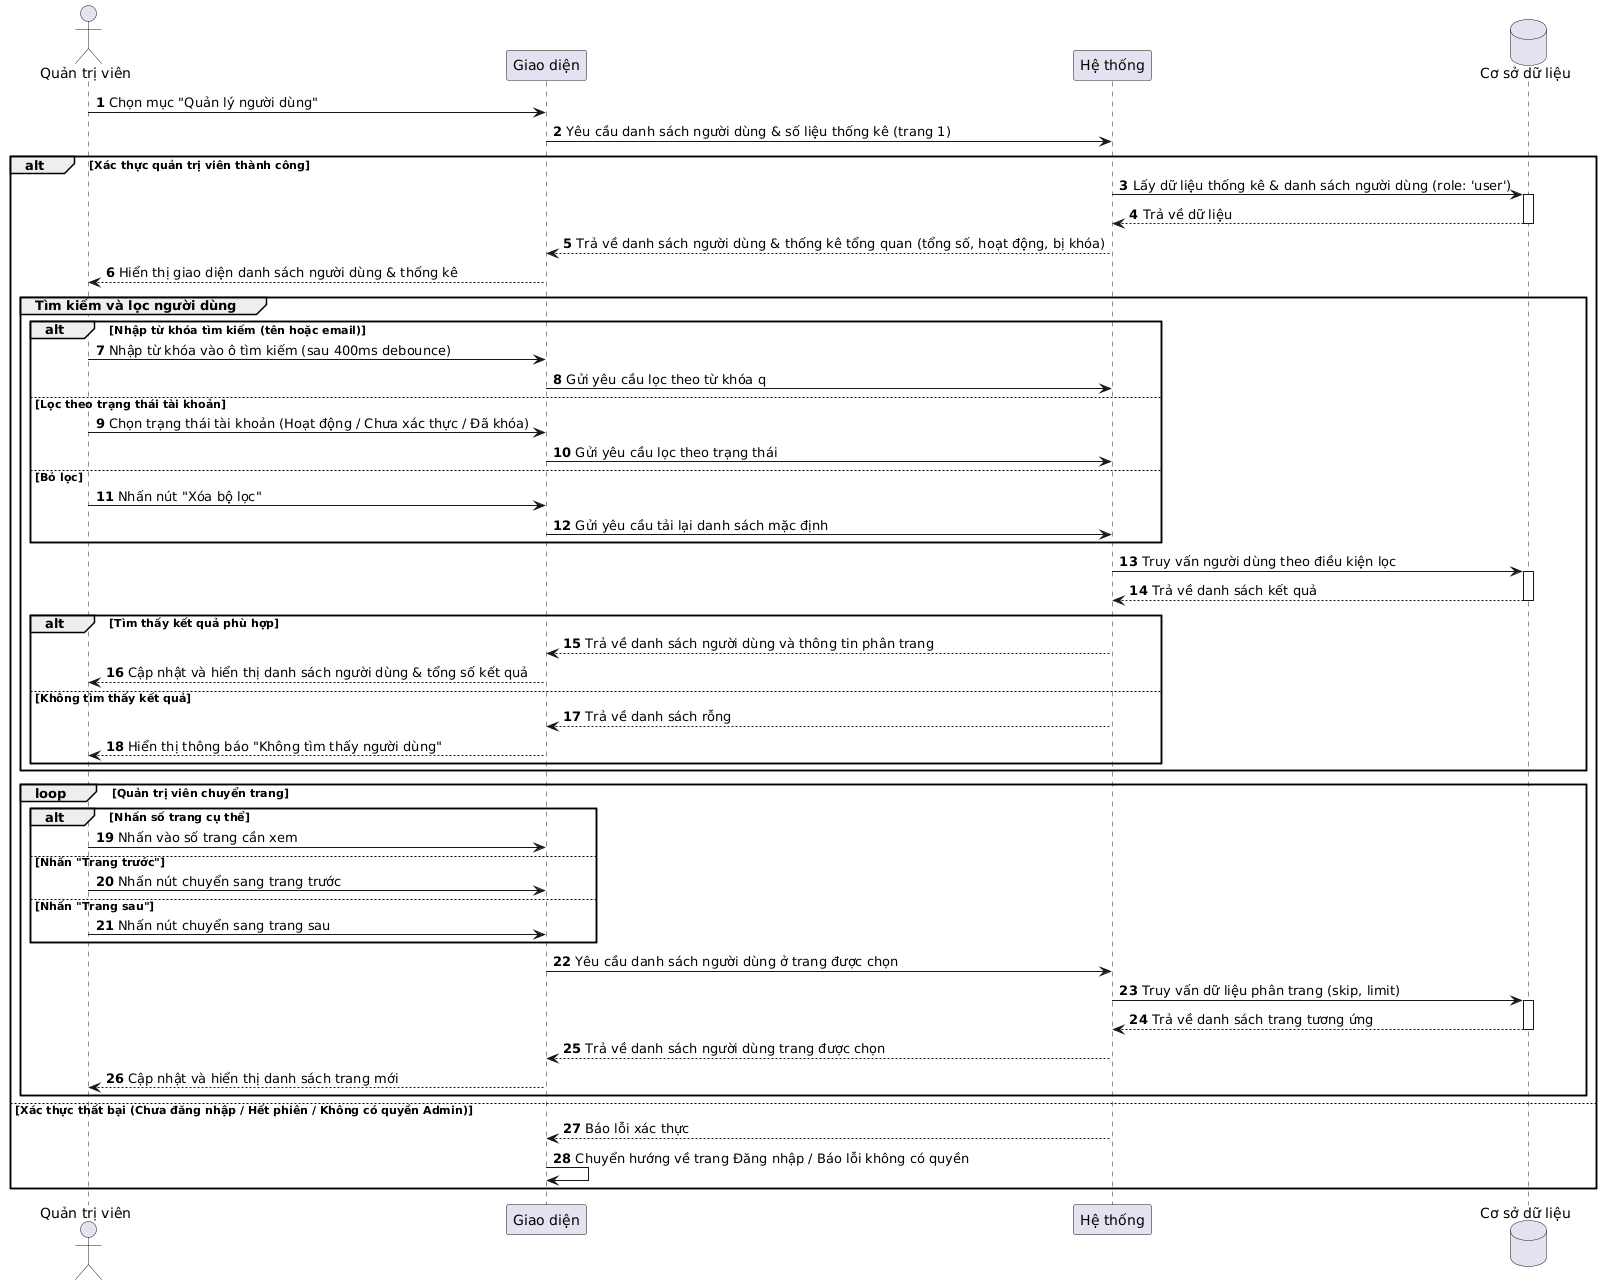

The diagram above was rendered by PlantUML. Its source (embedded in the PNG):
@startuml
skinparam defaultFontName "Arial Unicode MS"
autonumber

actor "Quản trị viên" as Admin
participant "Giao diện" as UI
participant "Hệ thống" as Backend
database "Cơ sở dữ liệu" as DB

Admin -> UI: Chọn mục "Quản lý người dùng"
UI -> Backend: Yêu cầu danh sách người dùng & số liệu thống kê (trang 1)

alt Xác thực quản trị viên thành công
    Backend -> DB: Lấy dữ liệu thống kê & danh sách người dùng (role: 'user')
    activate DB
    DB --> Backend: Trả về dữ liệu
    deactivate DB
    
    Backend --> UI: Trả về danh sách người dùng & thống kê tổng quan (tổng số, hoạt động, bị khóa)
    UI --> Admin: Hiển thị giao diện danh sách người dùng & thống kê

    group Tìm kiếm và lọc người dùng
        alt Nhập từ khóa tìm kiếm (tên hoặc email)
            Admin -> UI: Nhập từ khóa vào ô tìm kiếm (sau 400ms debounce)
            UI -> Backend: Gửi yêu cầu lọc theo từ khóa q
        else Lọc theo trạng thái tài khoản
            Admin -> UI: Chọn trạng thái tài khoản (Hoạt động / Chưa xác thực / Đã khóa)
            UI -> Backend: Gửi yêu cầu lọc theo trạng thái
        else Bỏ lọc
            Admin -> UI: Nhấn nút "Xóa bộ lọc"
            UI -> Backend: Gửi yêu cầu tải lại danh sách mặc định
        end

        Backend -> DB: Truy vấn người dùng theo điều kiện lọc
        activate DB
        DB --> Backend: Trả về danh sách kết quả
        deactivate DB

        alt Tìm thấy kết quả phù hợp
            Backend --> UI: Trả về danh sách người dùng và thông tin phân trang
            UI --> Admin: Cập nhật và hiển thị danh sách người dùng & tổng số kết quả
        else Không tìm thấy kết quả
            Backend --> UI: Trả về danh sách rỗng
            UI --> Admin: Hiển thị thông báo "Không tìm thấy người dùng"
        end
    end

    loop Quản trị viên chuyển trang
        alt Nhấn số trang cụ thể
            Admin -> UI: Nhấn vào số trang cần xem
        else Nhấn "Trang trước"
            Admin -> UI: Nhấn nút chuyển sang trang trước
        else Nhấn "Trang sau"
            Admin -> UI: Nhấn nút chuyển sang trang sau
        end

        UI -> Backend: Yêu cầu danh sách người dùng ở trang được chọn
        Backend -> DB: Truy vấn dữ liệu phân trang (skip, limit)
        activate DB
        DB --> Backend: Trả về danh sách trang tương ứng
        deactivate DB
        Backend --> UI: Trả về danh sách người dùng trang được chọn
        UI --> Admin: Cập nhật và hiển thị danh sách trang mới
    end

else Xác thực thất bại (Chưa đăng nhập / Hết phiên / Không có quyền Admin)
    Backend --> UI: Báo lỗi xác thực
    UI -> UI: Chuyển hướng về trang Đăng nhập / Báo lỗi không có quyền
end
@enduml